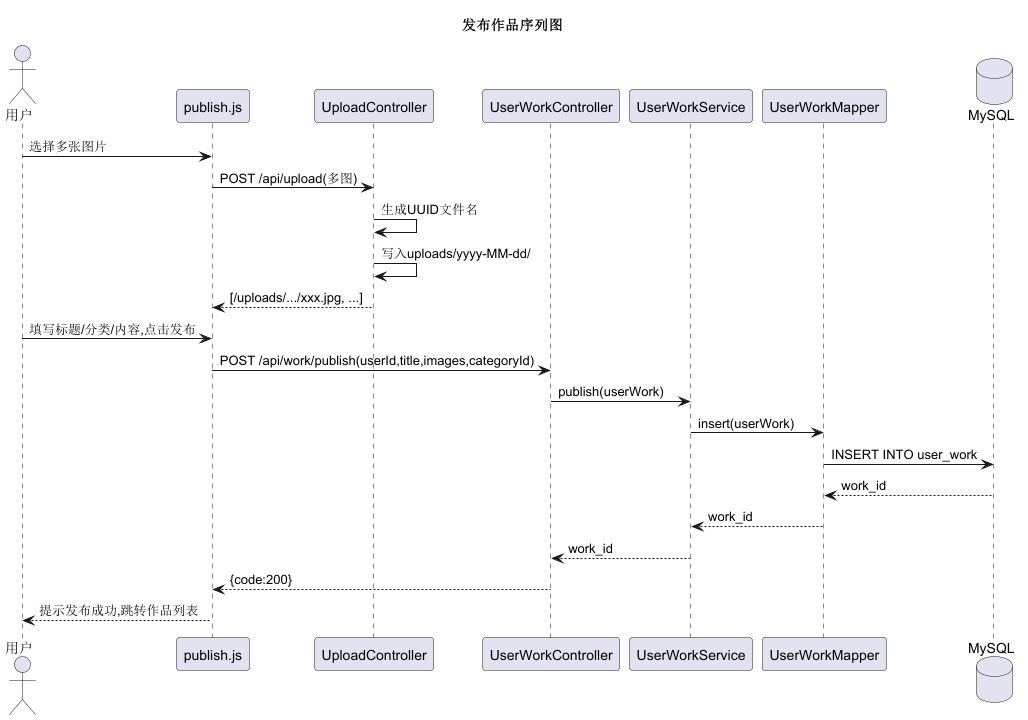

The diagram above was rendered by PlantUML. Its source (embedded in the PNG):
@startuml seq-10-publish-work
' 序列图10：发布作品
title 发布作品序列图

actor 用户 as User
participant "publish.js" as Front
participant "UploadController" as UpCtrl
participant "UserWorkController" as Ctrl
participant "UserWorkService" as Svc
participant "UserWorkMapper" as Mapper
database "MySQL" as DB

User -> Front: 选择多张图片
Front -> UpCtrl: POST /api/upload(多图)
UpCtrl -> UpCtrl: 生成UUID文件名
UpCtrl -> UpCtrl: 写入uploads/yyyy-MM-dd/
UpCtrl --> Front: [/uploads/.../xxx.jpg, ...]
User -> Front: 填写标题/分类/内容,点击发布
Front -> Ctrl: POST /api/work/publish(userId,title,images,categoryId)
Ctrl -> Svc: publish(userWork)
Svc -> Mapper: insert(userWork)
Mapper -> DB: INSERT INTO user_work
DB --> Mapper: work_id
Mapper --> Svc: work_id
Svc --> Ctrl: work_id
Ctrl --> Front: {code:200}
Front --> User: 提示发布成功,跳转作品列表

@enduml